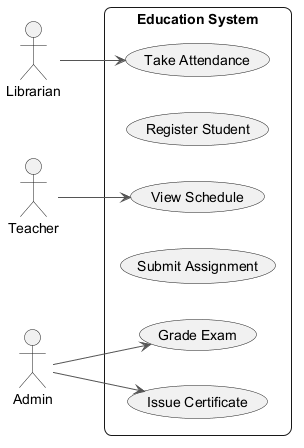

The diagram above was rendered by PlantUML. Its source (embedded in the PNG):
@startuml
skinparam backgroundColor #FFFFFF
skinparam roundCorner 15
skinparam ArrowColor #555555
left to right direction
actor "Librarian" as L
actor "Teacher" as T
actor "Admin" as A
rectangle "Education System" {
  usecase "Grade Exam" as UC_GradeExam
  usecase "Register Student" as UC_RegisterStudent
  usecase "Issue Certificate" as UC_IssueCertificate
  usecase "Submit Assignment" as UC_SubmitAssignment
  usecase "View Schedule" as UC_ViewSchedule
  usecase "Take Attendance" as UC_TakeAttendance
}
L --> UC_TakeAttendance
T --> UC_ViewSchedule
A --> UC_GradeExam
A --> UC_IssueCertificate
@enduml